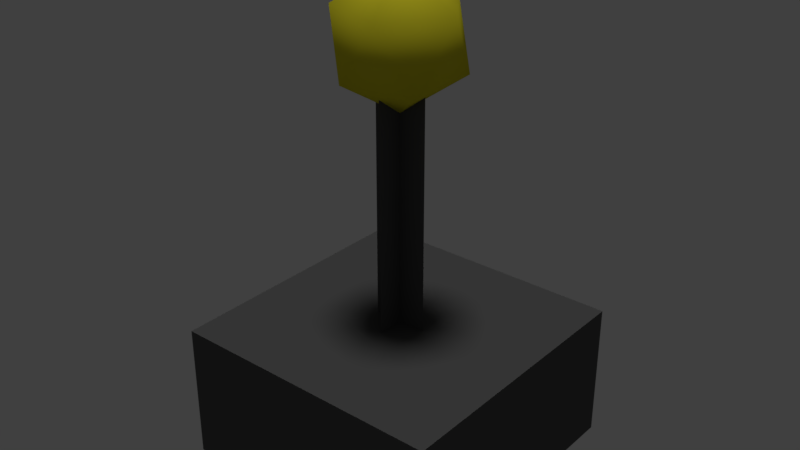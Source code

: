 # Source: light_table_mockup.blend  (saved by Blender 2.78.0; exported with 4.5.12 LTS)
import bpy
from mathutils import Matrix  # noqa: F401  (used for matrix-valued properties, if any)

bpy.ops.wm.read_factory_settings(use_empty=True)
scene = bpy.context.scene
scene.name = 'Scene'

# ---- collections
col_collection_1 = bpy.data.collections.new('Collection 1'); scene.collection.children.link(col_collection_1)

# ---- materials (node trees are filled in below, after node groups)
mat_lightsource_01_material = bpy.data.materials.new('lightsource_01_material')
mat_lightsource_01_material.alpha_threshold = 0.0
mat_lightsource_01_material.use_transparent_shadow = False
mat_lightsource_01_material.diffuse_color = (0.8, 0.7199, 0.02788, 1.0)
mat_lightsource_01_material.roughness = 0.5
mat_lightsource_01_material.specular_intensity = 0.0
mat_lightsource_frame_01_material = bpy.data.materials.new('lightsource_frame_01_material')
mat_lightsource_frame_01_material.alpha_threshold = 0.0
mat_lightsource_frame_01_material.use_transparent_shadow = False
mat_lightsource_frame_01_material.diffuse_color = (0.09463, 0.09463, 0.09463, 1.0)
mat_lightsource_frame_01_material.roughness = 0.5
mat_lightsource_frame_01_material.specular_intensity = 0.0

# ---- material node trees

# ---- world
world_world = bpy.data.worlds.new('World'); scene.world = world_world
world_world.color = (0.05088, 0.05088, 0.05088)
world_world.use_sun_shadow = False
world_world.sun_shadow_jitter_overblur = 0.0
world_world.cycles.sampling_method = 'MANUAL'

# ---- lights
light_hemi_001 = bpy.data.lights.new('Hemi.001', 'SUN')
light_hemi_001.transmission_factor = 0.0
light_hemi_001.angle = 0.1993
light_hemi_001.energy = 0.5
light_hemi_001.shadow_buffer_clip_start = 0.5
light_hemi_001.shadow_soft_size = 0.1
light_hemi_001.shadow_cascade_max_distance = 1000.0
light_hemi = bpy.data.lights.new('Hemi', 'SUN')
light_hemi.transmission_factor = 0.0
light_hemi.angle = 0.1993
light_hemi.energy = 1.0
light_hemi.shadow_buffer_clip_start = 0.5
light_hemi.shadow_soft_size = 0.1
light_hemi.shadow_cascade_max_distance = 1000.0

# ---- meshes
me_icosphere_007 = bpy.data.meshes.new('Icosphere.007')
me_icosphere_007.from_pydata([(-0.05, -0.05, 0.0), (-0.05, -0.05, 0.05), (-0.05, 0.05, 0.0), (-0.05, 0.05, 0.05), (0.05, -0.05, 0.0), (0.05, -0.05, 0.05), (0.05, 0.05, 0.0), (0.05, 0.05, 0.05), (0.0, 0.0, 0.1261), (0.01731, -0.01258, 0.1393), (-0.006612, -0.02035, 0.1393), (-0.0214, 0.0, 0.1393), (-0.006612, 0.02035, 0.1393), (0.01731, 0.01258, 0.1393), (0.006612, -0.02035, 0.1607), (-0.01731, -0.01258, 0.1607), (-0.01731, 0.01258, 0.1607), (0.006612, 0.02035, 0.1607), (0.0214, 0.0, 0.1607), (0.0, 0.0, 0.1739), (0.01, -6.751e-08, 0.05), (0.01, 7.594e-08, 0.15), (-0.01, -6.839e-08, 0.05), (-0.01, 7.506e-08, 0.15), (-7.55e-08, -0.01, 0.05), (7.55e-08, -0.01, 0.15), (-7.55e-08, 0.01, 0.05), (7.55e-08, 0.01, 0.15)], [], [(0, 1, 3, 2), (2, 3, 7, 6), (6, 7, 5, 4), (4, 5, 1, 0), (2, 6, 4, 0), (7, 3, 1, 5), (8, 9, 10), (9, 8, 13), (8, 10, 11), (8, 11, 12), (8, 12, 13), (9, 13, 18), (10, 9, 14), (11, 10, 15), (12, 11, 16), (13, 12, 17), (9, 18, 14), (10, 14, 15), (11, 15, 16), (12, 16, 17), (13, 17, 18), (14, 18, 19), (15, 14, 19), (16, 15, 19), (17, 16, 19), (18, 17, 19), (20, 21, 23, 22), (24, 25, 27, 26)])
me_icosphere_007.polygons.foreach_set('use_smooth', [0, 0, 0, 0, 0, 0, 1, 1, 1, 1, 1, 1, 1, 1, 1, 1, 1, 1, 1, 1, 1, 1, 1, 1, 1, 1, 0, 0])
me_icosphere_007.polygons.foreach_set('material_index', [1, 1, 1, 1, 1, 1, 0, 0, 0, 0, 0, 0, 0, 0, 0, 0, 0, 0, 0, 0, 0, 0, 0, 0, 0, 0, 1, 1])
_uv = me_icosphere_007.uv_layers.new(name='UVMap')
_uv.uv.foreach_set('vector', [0.9091, 0.4155, 0.6821, 0.4155, 0.6821, 1.548e-08, 0.9091, 0.0, 0.6821, 0.4155, 0.4547, 0.4155, 0.4547, 3.095e-08, 0.6821, 0.0, 0.9085, 0.8309, 0.6821, 0.8309, 0.6821, 0.4155, 0.9085, 0.4155, 0.4547, 0.4155, 0.6821, 0.4155, 0.6821, 0.8309, 0.4547, 0.8309, 1.016e-07, 0.4155, 0.0, 9.286e-08, 0.4547, 0.0, 0.4547, 0.4155, 0.4547, 0.4155, 0.4547, 0.8309, 1.016e-07, 0.8309, 0.0, 0.4155, 0.09731, 0.9155, 0.06724, 0.8309, 0.176, 0.8632, 0.06724, 0.8309, 0.09731, 0.9155, 0.0, 0.9155, 0.09731, 0.9155, 0.176, 0.8632, 0.176, 0.9677, 0.09731, 0.9155, 0.176, 0.9677, 0.06724, 1.0, 0.09731, 0.9155, 0.06724, 1.0, 0.0, 0.9155, 0.4547, 0.8632, 0.4547, 0.9677, 0.3561, 0.9155, 0.7281, 0.8754, 0.8254, 0.8309, 0.8254, 0.9303, 0.2578, 0.9155, 0.2621, 0.8309, 0.3561, 0.8632, 0.2621, 1.0, 0.2578, 0.9155, 0.3561, 0.9677, 0.7281, 0.9747, 0.6308, 0.9303, 0.7281, 0.8754, 0.4547, 0.8632, 0.3561, 0.9155, 0.3625, 0.8309, 0.7281, 0.8754, 0.8254, 0.9303, 0.7281, 0.9747, 0.2578, 0.9155, 0.3561, 0.8632, 0.3561, 0.9677, 0.6308, 0.9303, 0.6308, 0.8309, 0.7281, 0.8754, 0.4547, 0.9677, 0.3625, 1.0, 0.3561, 0.9155, 0.522, 0.8309, 0.6308, 0.8632, 0.5521, 0.9155, 0.4547, 0.9155, 0.522, 0.8309, 0.5521, 0.9155, 0.522, 1.0, 0.4547, 0.9155, 0.5521, 0.9155, 0.6308, 0.9677, 0.522, 1.0, 0.5521, 0.9155, 0.6308, 0.8632, 0.6308, 0.9677, 0.5521, 0.9155, 0.9085, 0.8309, 0.9085, 0.4155, 0.9994, 0.4155, 0.9994, 0.8309, 0.9091, 0.4146, 0.9091, 0.0, 1.0, 0.0, 1.0, 0.4146])
me_icosphere_007.materials.append(mat_lightsource_01_material)
me_icosphere_007.materials.append(mat_lightsource_frame_01_material)
me_icosphere_007.use_remesh_preserve_volume = False
me_icosphere_007.use_remesh_preserve_attributes = False
me_icosphere_007.use_mirror_vertex_groups = False
me_icosphere_007.update()

# ---- objects
ob_bottom_light = bpy.data.objects.new('bottom_light', light_hemi_001)
ob_top_height = bpy.data.objects.new('top_height', light_hemi)
ob_icosphere_003 = bpy.data.objects.new('Icosphere.003', me_icosphere_007)

# ---- transforms, parenting, visibility, modifiers, constraints
ob_bottom_light.location = (0.0, 0.0, -100.0)
ob_bottom_light.rotation_euler = (0.0, 3.142, 0.0)
ob_bottom_light.hide_viewport = True
ob_bottom_light.hide_select = True
ob_bottom_light.lineart.crease_threshold = 0.0
ob_top_height.location = (0.0, 0.0, 100.0)
ob_top_height.hide_viewport = True
ob_top_height.hide_select = True
ob_top_height.lineart.crease_threshold = 0.0
ob_icosphere_003.location = (0.0, 0.0, 0.0)
ob_icosphere_003.lineart.crease_threshold = 0.0

# ---- collection membership
col_collection_1.objects.link(ob_bottom_light)
col_collection_1.objects.link(ob_top_height)
col_collection_1.objects.link(ob_icosphere_003)

# ---- scene / render settings (as saved in the file)
scene.frame_start = 1; scene.frame_end = 250; scene.frame_set(1)
scene.render.engine = 'BLENDER_EEVEE_NEXT'
scene.render.resolution_percentage = 50
scene.render.dither_intensity = 0.0
scene.cycles.use_denoising = False
scene.cycles.samples = 128
scene.cycles.sampling_pattern = 'TABULATED_SOBOL'
scene.cycles.light_sampling_threshold = 0.0
scene.cycles.use_adaptive_sampling = False
scene.cycles.use_light_tree = False
scene.cycles.blur_glossy = 0.0
scene.cycles.sample_clamp_indirect = 0.0
scene.view_settings.view_transform = 'Standard'
bpy.context.view_layer.update()

# ---- added for rendering (the .blend has no active camera): camera
cam_auto = bpy.data.cameras.new('AutoCamera')
cam_auto.lens = 50.0
cam_auto.sensor_width = 36.0
cam_auto.clip_end = 1000.0
ob_auto_camera = bpy.data.objects.new('AutoCamera', cam_auto)
scene.collection.objects.link(ob_auto_camera)
ob_auto_camera.location = (0.207402, -0.248882, 0.252884)
ob_auto_camera.rotation_euler = (1.09748, -7.21219e-08, 0.694738)
scene.camera = ob_auto_camera
bpy.context.view_layer.update()
